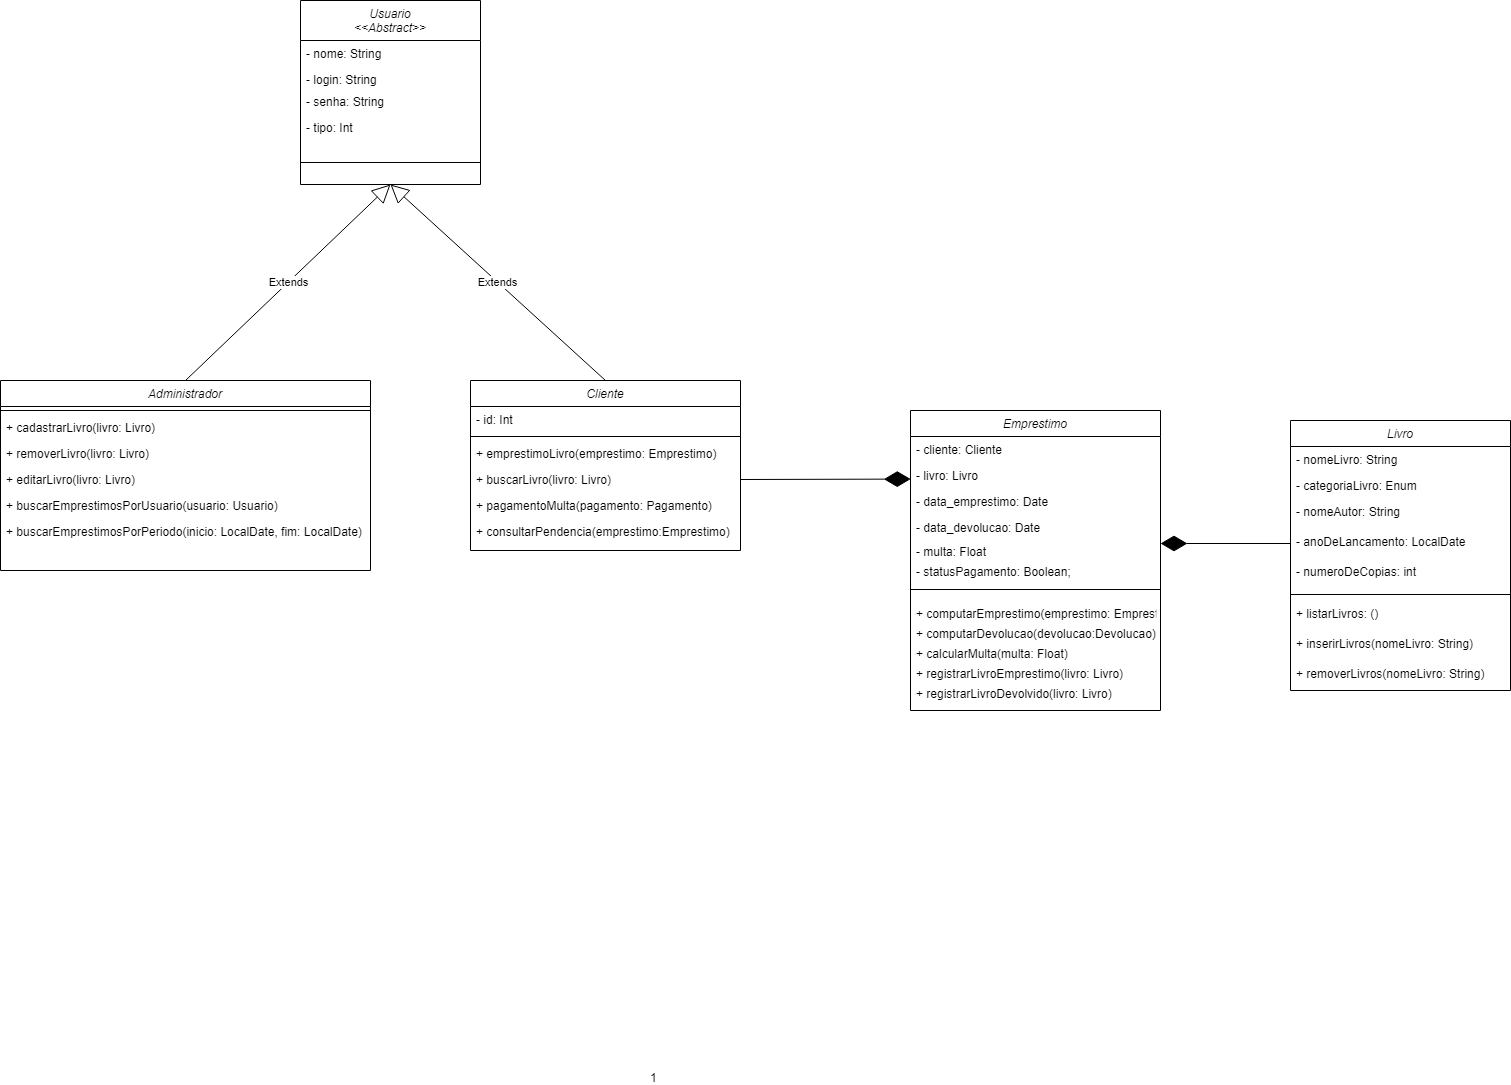

The diagram above was exported from draw.io. Its source (the exported page's mxGraphModel, read from the mxfile embedded in the PNG):
<mxGraphModel dx="1318" dy="1722" grid="1" gridSize="10" guides="1" tooltips="1" connect="1" arrows="1" fold="1" page="1" pageScale="1" pageWidth="827" pageHeight="1169" math="0" shadow="0">
  <root>
    <mxCell id="WIyWlLk6GJQsqaUBKTNV-0" />
    <mxCell id="WIyWlLk6GJQsqaUBKTNV-1" parent="WIyWlLk6GJQsqaUBKTNV-0" />
    <mxCell id="luplkONrpoE0n500X7sk-0" value="Usuario&#10;&lt;&lt;Abstract&gt;&gt;" style="swimlane;fontStyle=2;align=center;verticalAlign=top;childLayout=stackLayout;horizontal=1;startSize=40;horizontalStack=0;resizeParent=1;resizeLast=0;collapsible=1;marginBottom=0;rounded=0;shadow=0;strokeWidth=1;" parent="WIyWlLk6GJQsqaUBKTNV-1" vertex="1">
      <mxGeometry x="390" y="-370" width="180" height="184" as="geometry">
        <mxRectangle x="230" y="140" width="160" height="26" as="alternateBounds" />
      </mxGeometry>
    </mxCell>
    <mxCell id="luplkONrpoE0n500X7sk-1" value="- nome: String" style="text;align=left;verticalAlign=top;spacingLeft=4;spacingRight=4;overflow=hidden;rotatable=0;points=[[0,0.5],[1,0.5]];portConstraint=eastwest;" parent="luplkONrpoE0n500X7sk-0" vertex="1">
      <mxGeometry y="40" width="180" height="26" as="geometry" />
    </mxCell>
    <mxCell id="luplkONrpoE0n500X7sk-2" value="- login: String" style="text;align=left;verticalAlign=top;spacingLeft=4;spacingRight=4;overflow=hidden;rotatable=0;points=[[0,0.5],[1,0.5]];portConstraint=eastwest;rounded=0;shadow=0;html=0;" parent="luplkONrpoE0n500X7sk-0" vertex="1">
      <mxGeometry y="66" width="180" height="22" as="geometry" />
    </mxCell>
    <mxCell id="luplkONrpoE0n500X7sk-11" value="- senha: String" style="text;align=left;verticalAlign=top;spacingLeft=4;spacingRight=4;overflow=hidden;rotatable=0;points=[[0,0.5],[1,0.5]];portConstraint=eastwest;" parent="luplkONrpoE0n500X7sk-0" vertex="1">
      <mxGeometry y="88" width="180" height="26" as="geometry" />
    </mxCell>
    <mxCell id="luplkONrpoE0n500X7sk-176" value="- tipo: Int" style="text;align=left;verticalAlign=top;spacingLeft=4;spacingRight=4;overflow=hidden;rotatable=0;points=[[0,0.5],[1,0.5]];portConstraint=eastwest;" parent="luplkONrpoE0n500X7sk-0" vertex="1">
      <mxGeometry y="114" width="180" height="26" as="geometry" />
    </mxCell>
    <mxCell id="luplkONrpoE0n500X7sk-4" value="" style="line;html=1;strokeWidth=1;align=left;verticalAlign=middle;spacingTop=-1;spacingLeft=3;spacingRight=3;rotatable=0;labelPosition=right;points=[];portConstraint=eastwest;" parent="luplkONrpoE0n500X7sk-0" vertex="1">
      <mxGeometry y="140" width="180" height="44" as="geometry" />
    </mxCell>
    <mxCell id="luplkONrpoE0n500X7sk-13" value="Cliente" style="swimlane;fontStyle=2;align=center;verticalAlign=top;childLayout=stackLayout;horizontal=1;startSize=26;horizontalStack=0;resizeParent=1;resizeLast=0;collapsible=1;marginBottom=0;rounded=0;shadow=0;strokeWidth=1;" parent="WIyWlLk6GJQsqaUBKTNV-1" vertex="1">
      <mxGeometry x="560" y="10" width="270" height="170" as="geometry">
        <mxRectangle x="560" y="10" width="160" height="26" as="alternateBounds" />
      </mxGeometry>
    </mxCell>
    <mxCell id="luplkONrpoE0n500X7sk-177" value="- id: Int" style="text;align=left;verticalAlign=top;spacingLeft=4;spacingRight=4;overflow=hidden;rotatable=0;points=[[0,0.5],[1,0.5]];portConstraint=eastwest;" parent="luplkONrpoE0n500X7sk-13" vertex="1">
      <mxGeometry y="26" width="270" height="26" as="geometry" />
    </mxCell>
    <mxCell id="luplkONrpoE0n500X7sk-17" value="" style="line;html=1;strokeWidth=1;align=left;verticalAlign=middle;spacingTop=-1;spacingLeft=3;spacingRight=3;rotatable=0;labelPosition=right;points=[];portConstraint=eastwest;" parent="luplkONrpoE0n500X7sk-13" vertex="1">
      <mxGeometry y="52" width="270" height="8" as="geometry" />
    </mxCell>
    <mxCell id="luplkONrpoE0n500X7sk-18" value="+ emprestimoLivro(emprestimo: Emprestimo)" style="text;align=left;verticalAlign=top;spacingLeft=4;spacingRight=4;overflow=hidden;rotatable=0;points=[[0,0.5],[1,0.5]];portConstraint=eastwest;" parent="luplkONrpoE0n500X7sk-13" vertex="1">
      <mxGeometry y="60" width="270" height="26" as="geometry" />
    </mxCell>
    <mxCell id="luplkONrpoE0n500X7sk-128" value="+ buscarLivro(livro: Livro)" style="text;align=left;verticalAlign=top;spacingLeft=4;spacingRight=4;overflow=hidden;rotatable=0;points=[[0,0.5],[1,0.5]];portConstraint=eastwest;" parent="luplkONrpoE0n500X7sk-13" vertex="1">
      <mxGeometry y="86" width="270" height="26" as="geometry" />
    </mxCell>
    <mxCell id="luplkONrpoE0n500X7sk-129" value="+ pagamentoMulta(pagamento: Pagamento)" style="text;align=left;verticalAlign=top;spacingLeft=4;spacingRight=4;overflow=hidden;rotatable=0;points=[[0,0.5],[1,0.5]];portConstraint=eastwest;" parent="luplkONrpoE0n500X7sk-13" vertex="1">
      <mxGeometry y="112" width="270" height="26" as="geometry" />
    </mxCell>
    <mxCell id="luplkONrpoE0n500X7sk-130" value="+ consultarPendencia(emprestimo:Emprestimo)" style="text;align=left;verticalAlign=top;spacingLeft=4;spacingRight=4;overflow=hidden;rotatable=0;points=[[0,0.5],[1,0.5]];portConstraint=eastwest;" parent="luplkONrpoE0n500X7sk-13" vertex="1">
      <mxGeometry y="138" width="270" height="26" as="geometry" />
    </mxCell>
    <mxCell id="luplkONrpoE0n500X7sk-20" value="Administrador" style="swimlane;fontStyle=2;align=center;verticalAlign=top;childLayout=stackLayout;horizontal=1;startSize=26;horizontalStack=0;resizeParent=1;resizeLast=0;collapsible=1;marginBottom=0;rounded=0;shadow=0;strokeWidth=1;" parent="WIyWlLk6GJQsqaUBKTNV-1" vertex="1">
      <mxGeometry x="90" y="10" width="370" height="190" as="geometry">
        <mxRectangle x="230" y="140" width="160" height="26" as="alternateBounds" />
      </mxGeometry>
    </mxCell>
    <mxCell id="luplkONrpoE0n500X7sk-24" value="" style="line;html=1;strokeWidth=1;align=left;verticalAlign=middle;spacingTop=-1;spacingLeft=3;spacingRight=3;rotatable=0;labelPosition=right;points=[];portConstraint=eastwest;" parent="luplkONrpoE0n500X7sk-20" vertex="1">
      <mxGeometry y="26" width="370" height="8" as="geometry" />
    </mxCell>
    <mxCell id="luplkONrpoE0n500X7sk-25" value="+ cadastrarLivro(livro: Livro)" style="text;align=left;verticalAlign=top;spacingLeft=4;spacingRight=4;overflow=hidden;rotatable=0;points=[[0,0.5],[1,0.5]];portConstraint=eastwest;" parent="luplkONrpoE0n500X7sk-20" vertex="1">
      <mxGeometry y="34" width="370" height="26" as="geometry" />
    </mxCell>
    <mxCell id="luplkONrpoE0n500X7sk-131" value="+ removerLivro(livro: Livro)" style="text;align=left;verticalAlign=top;spacingLeft=4;spacingRight=4;overflow=hidden;rotatable=0;points=[[0,0.5],[1,0.5]];portConstraint=eastwest;" parent="luplkONrpoE0n500X7sk-20" vertex="1">
      <mxGeometry y="60" width="370" height="26" as="geometry" />
    </mxCell>
    <mxCell id="luplkONrpoE0n500X7sk-132" value="+ editarLivro(livro: Livro)" style="text;align=left;verticalAlign=top;spacingLeft=4;spacingRight=4;overflow=hidden;rotatable=0;points=[[0,0.5],[1,0.5]];portConstraint=eastwest;" parent="luplkONrpoE0n500X7sk-20" vertex="1">
      <mxGeometry y="86" width="370" height="26" as="geometry" />
    </mxCell>
    <mxCell id="luplkONrpoE0n500X7sk-180" value="+ buscarEmprestimosPorUsuario(usuario: Usuario)" style="text;align=left;verticalAlign=top;spacingLeft=4;spacingRight=4;overflow=hidden;rotatable=0;points=[[0,0.5],[1,0.5]];portConstraint=eastwest;" parent="luplkONrpoE0n500X7sk-20" vertex="1">
      <mxGeometry y="112" width="370" height="26" as="geometry" />
    </mxCell>
    <mxCell id="luplkONrpoE0n500X7sk-181" value="+ buscarEmprestimosPorPeriodo(inicio: LocalDate, fim: LocalDate)" style="text;align=left;verticalAlign=top;spacingLeft=4;spacingRight=4;overflow=hidden;rotatable=0;points=[[0,0.5],[1,0.5]];portConstraint=eastwest;" parent="luplkONrpoE0n500X7sk-20" vertex="1">
      <mxGeometry y="138" width="370" height="26" as="geometry" />
    </mxCell>
    <mxCell id="luplkONrpoE0n500X7sk-34" value="Emprestimo" style="swimlane;fontStyle=2;align=center;verticalAlign=top;childLayout=stackLayout;horizontal=1;startSize=26;horizontalStack=0;resizeParent=1;resizeLast=0;collapsible=1;marginBottom=0;rounded=0;shadow=0;strokeWidth=1;" parent="WIyWlLk6GJQsqaUBKTNV-1" vertex="1">
      <mxGeometry x="1000" y="40" width="250" height="300" as="geometry">
        <mxRectangle x="230" y="140" width="160" height="26" as="alternateBounds" />
      </mxGeometry>
    </mxCell>
    <mxCell id="luplkONrpoE0n500X7sk-119" value="- cliente: Cliente" style="text;align=left;verticalAlign=top;spacingLeft=4;spacingRight=4;overflow=hidden;rotatable=0;points=[[0,0.5],[1,0.5]];portConstraint=eastwest;" parent="luplkONrpoE0n500X7sk-34" vertex="1">
      <mxGeometry y="26" width="250" height="26" as="geometry" />
    </mxCell>
    <mxCell id="luplkONrpoE0n500X7sk-36" value="- livro: Livro" style="text;align=left;verticalAlign=top;spacingLeft=4;spacingRight=4;overflow=hidden;rotatable=0;points=[[0,0.5],[1,0.5]];portConstraint=eastwest;rounded=0;shadow=0;html=0;" parent="luplkONrpoE0n500X7sk-34" vertex="1">
      <mxGeometry y="52" width="250" height="26" as="geometry" />
    </mxCell>
    <mxCell id="luplkONrpoE0n500X7sk-37" value="- data_emprestimo: Date" style="text;align=left;verticalAlign=top;spacingLeft=4;spacingRight=4;overflow=hidden;rotatable=0;points=[[0,0.5],[1,0.5]];portConstraint=eastwest;rounded=0;shadow=0;html=0;" parent="luplkONrpoE0n500X7sk-34" vertex="1">
      <mxGeometry y="78" width="250" height="26" as="geometry" />
    </mxCell>
    <mxCell id="luplkONrpoE0n500X7sk-171" value="- data_devolucao: Date" style="text;align=left;verticalAlign=top;spacingLeft=4;spacingRight=4;overflow=hidden;rotatable=0;points=[[0,0.5],[1,0.5]];portConstraint=eastwest;" parent="luplkONrpoE0n500X7sk-34" vertex="1">
      <mxGeometry y="104" width="250" height="24" as="geometry" />
    </mxCell>
    <mxCell id="luplkONrpoE0n500X7sk-172" value="- multa: Float" style="text;align=left;verticalAlign=top;spacingLeft=4;spacingRight=4;overflow=hidden;rotatable=0;points=[[0,0.5],[1,0.5]];portConstraint=eastwest;" parent="luplkONrpoE0n500X7sk-34" vertex="1">
      <mxGeometry y="128" width="250" height="20" as="geometry" />
    </mxCell>
    <mxCell id="luplkONrpoE0n500X7sk-193" value="- statusPagamento: Boolean;" style="text;align=left;verticalAlign=top;spacingLeft=4;spacingRight=4;overflow=hidden;rotatable=0;points=[[0,0.5],[1,0.5]];portConstraint=eastwest;" parent="luplkONrpoE0n500X7sk-34" vertex="1">
      <mxGeometry y="148" width="250" height="20" as="geometry" />
    </mxCell>
    <mxCell id="luplkONrpoE0n500X7sk-38" value="" style="line;html=1;strokeWidth=1;align=left;verticalAlign=middle;spacingTop=-1;spacingLeft=3;spacingRight=3;rotatable=0;labelPosition=right;points=[];portConstraint=eastwest;" parent="luplkONrpoE0n500X7sk-34" vertex="1">
      <mxGeometry y="168" width="250" height="22" as="geometry" />
    </mxCell>
    <mxCell id="luplkONrpoE0n500X7sk-39" value="+ computarEmprestimo(emprestimo: Emprestimo)" style="text;align=left;verticalAlign=top;spacingLeft=4;spacingRight=4;overflow=hidden;rotatable=0;points=[[0,0.5],[1,0.5]];portConstraint=eastwest;" parent="luplkONrpoE0n500X7sk-34" vertex="1">
      <mxGeometry y="190" width="250" height="20" as="geometry" />
    </mxCell>
    <mxCell id="luplkONrpoE0n500X7sk-77" value="+ computarDevolucao(devolucao:Devolucao)" style="text;align=left;verticalAlign=top;spacingLeft=4;spacingRight=4;overflow=hidden;rotatable=0;points=[[0,0.5],[1,0.5]];portConstraint=eastwest;" parent="luplkONrpoE0n500X7sk-34" vertex="1">
      <mxGeometry y="210" width="250" height="20" as="geometry" />
    </mxCell>
    <mxCell id="luplkONrpoE0n500X7sk-168" value="+ calcularMulta(multa: Float)" style="text;align=left;verticalAlign=top;spacingLeft=4;spacingRight=4;overflow=hidden;rotatable=0;points=[[0,0.5],[1,0.5]];portConstraint=eastwest;" parent="luplkONrpoE0n500X7sk-34" vertex="1">
      <mxGeometry y="230" width="250" height="20" as="geometry" />
    </mxCell>
    <mxCell id="luplkONrpoE0n500X7sk-169" value="+ registrarLivroEmprestimo(livro: Livro)" style="text;align=left;verticalAlign=top;spacingLeft=4;spacingRight=4;overflow=hidden;rotatable=0;points=[[0,0.5],[1,0.5]];portConstraint=eastwest;" parent="luplkONrpoE0n500X7sk-34" vertex="1">
      <mxGeometry y="250" width="250" height="20" as="geometry" />
    </mxCell>
    <mxCell id="luplkONrpoE0n500X7sk-170" value="+ registrarLivroDevolvido(livro: Livro)" style="text;align=left;verticalAlign=top;spacingLeft=4;spacingRight=4;overflow=hidden;rotatable=0;points=[[0,0.5],[1,0.5]];portConstraint=eastwest;" parent="luplkONrpoE0n500X7sk-34" vertex="1">
      <mxGeometry y="270" width="250" height="20" as="geometry" />
    </mxCell>
    <mxCell id="luplkONrpoE0n500X7sk-44" value="Livro" style="swimlane;fontStyle=2;align=center;verticalAlign=top;childLayout=stackLayout;horizontal=1;startSize=26;horizontalStack=0;resizeParent=1;resizeLast=0;collapsible=1;marginBottom=0;rounded=0;shadow=0;strokeWidth=1;" parent="WIyWlLk6GJQsqaUBKTNV-1" vertex="1">
      <mxGeometry x="1380" y="50" width="220" height="270" as="geometry">
        <mxRectangle x="230" y="140" width="160" height="26" as="alternateBounds" />
      </mxGeometry>
    </mxCell>
    <mxCell id="luplkONrpoE0n500X7sk-45" value="- nomeLivro: String" style="text;align=left;verticalAlign=top;spacingLeft=4;spacingRight=4;overflow=hidden;rotatable=0;points=[[0,0.5],[1,0.5]];portConstraint=eastwest;" parent="luplkONrpoE0n500X7sk-44" vertex="1">
      <mxGeometry y="26" width="220" height="26" as="geometry" />
    </mxCell>
    <mxCell id="luplkONrpoE0n500X7sk-46" value="- categoriaLivro: Enum" style="text;align=left;verticalAlign=top;spacingLeft=4;spacingRight=4;overflow=hidden;rotatable=0;points=[[0,0.5],[1,0.5]];portConstraint=eastwest;rounded=0;shadow=0;html=0;" parent="luplkONrpoE0n500X7sk-44" vertex="1">
      <mxGeometry y="52" width="220" height="26" as="geometry" />
    </mxCell>
    <mxCell id="luplkONrpoE0n500X7sk-190" value="- nomeAutor: String" style="text;align=left;verticalAlign=top;spacingLeft=4;spacingRight=4;overflow=hidden;rotatable=0;points=[[0,0.5],[1,0.5]];portConstraint=eastwest;" parent="luplkONrpoE0n500X7sk-44" vertex="1">
      <mxGeometry y="78" width="220" height="30" as="geometry" />
    </mxCell>
    <mxCell id="luplkONrpoE0n500X7sk-191" value="- anoDeLancamento: LocalDate" style="text;align=left;verticalAlign=top;spacingLeft=4;spacingRight=4;overflow=hidden;rotatable=0;points=[[0,0.5],[1,0.5]];portConstraint=eastwest;" parent="luplkONrpoE0n500X7sk-44" vertex="1">
      <mxGeometry y="108" width="220" height="30" as="geometry" />
    </mxCell>
    <mxCell id="luplkONrpoE0n500X7sk-192" value="- numeroDeCopias: int" style="text;align=left;verticalAlign=top;spacingLeft=4;spacingRight=4;overflow=hidden;rotatable=0;points=[[0,0.5],[1,0.5]];portConstraint=eastwest;" parent="luplkONrpoE0n500X7sk-44" vertex="1">
      <mxGeometry y="138" width="220" height="30" as="geometry" />
    </mxCell>
    <mxCell id="luplkONrpoE0n500X7sk-50" value="" style="line;html=1;strokeWidth=1;align=left;verticalAlign=middle;spacingTop=-1;spacingLeft=3;spacingRight=3;rotatable=0;labelPosition=right;points=[];portConstraint=eastwest;" parent="luplkONrpoE0n500X7sk-44" vertex="1">
      <mxGeometry y="168" width="220" height="12" as="geometry" />
    </mxCell>
    <mxCell id="luplkONrpoE0n500X7sk-51" value="+ listarLivros: ()&#10;" style="text;align=left;verticalAlign=top;spacingLeft=4;spacingRight=4;overflow=hidden;rotatable=0;points=[[0,0.5],[1,0.5]];portConstraint=eastwest;" parent="luplkONrpoE0n500X7sk-44" vertex="1">
      <mxGeometry y="180" width="220" height="30" as="geometry" />
    </mxCell>
    <mxCell id="luplkONrpoE0n500X7sk-125" value="+ inserirLivros(nomeLivro: String)" style="text;align=left;verticalAlign=top;spacingLeft=4;spacingRight=4;overflow=hidden;rotatable=0;points=[[0,0.5],[1,0.5]];portConstraint=eastwest;" parent="luplkONrpoE0n500X7sk-44" vertex="1">
      <mxGeometry y="210" width="220" height="30" as="geometry" />
    </mxCell>
    <mxCell id="luplkONrpoE0n500X7sk-127" value="+ removerLivros(nomeLivro: String)" style="text;align=left;verticalAlign=top;spacingLeft=4;spacingRight=4;overflow=hidden;rotatable=0;points=[[0,0.5],[1,0.5]];portConstraint=eastwest;" parent="luplkONrpoE0n500X7sk-44" vertex="1">
      <mxGeometry y="240" width="220" height="30" as="geometry" />
    </mxCell>
    <mxCell id="luplkONrpoE0n500X7sk-75" value="&lt;font style=&quot;font-size: 12px;&quot;&gt;1&lt;/font&gt;" style="edgeLabel;resizable=0;html=1;align=left;verticalAlign=bottom;" parent="WIyWlLk6GJQsqaUBKTNV-1" connectable="0" vertex="1">
      <mxGeometry x="380" y="380" as="geometry">
        <mxPoint x="358" y="336" as="offset" />
      </mxGeometry>
    </mxCell>
    <mxCell id="luplkONrpoE0n500X7sk-173" value="" style="endArrow=diamondThin;endFill=1;endSize=24;html=1;rounded=0;exitX=1;exitY=0.5;exitDx=0;exitDy=0;entryX=0.001;entryY=-0.362;entryDx=0;entryDy=0;spacingLeft=-11;jumpSize=6;entryPerimeter=0;" parent="WIyWlLk6GJQsqaUBKTNV-1" source="luplkONrpoE0n500X7sk-128" target="luplkONrpoE0n500X7sk-37" edge="1">
      <mxGeometry width="160" relative="1" as="geometry">
        <mxPoint x="520" y="90" as="sourcePoint" />
        <mxPoint x="970" y="110" as="targetPoint" />
      </mxGeometry>
    </mxCell>
    <mxCell id="luplkONrpoE0n500X7sk-175" value="" style="endArrow=diamondThin;endFill=1;endSize=24;html=1;rounded=0;exitX=0;exitY=0.5;exitDx=0;exitDy=0;" parent="WIyWlLk6GJQsqaUBKTNV-1" source="luplkONrpoE0n500X7sk-191" edge="1">
      <mxGeometry width="160" relative="1" as="geometry">
        <mxPoint x="1350" y="200" as="sourcePoint" />
        <mxPoint x="1250" y="173" as="targetPoint" />
      </mxGeometry>
    </mxCell>
    <mxCell id="luplkONrpoE0n500X7sk-178" value="Extends" style="endArrow=block;endSize=16;endFill=0;html=1;rounded=0;exitX=0.5;exitY=0;exitDx=0;exitDy=0;entryX=0.5;entryY=1;entryDx=0;entryDy=0;" parent="WIyWlLk6GJQsqaUBKTNV-1" source="luplkONrpoE0n500X7sk-20" target="luplkONrpoE0n500X7sk-0" edge="1">
      <mxGeometry width="160" relative="1" as="geometry">
        <mxPoint x="430" y="-20" as="sourcePoint" />
        <mxPoint x="390" y="-80" as="targetPoint" />
      </mxGeometry>
    </mxCell>
    <mxCell id="luplkONrpoE0n500X7sk-179" value="Extends" style="endArrow=block;endSize=16;endFill=0;html=1;rounded=0;exitX=0.5;exitY=0;exitDx=0;exitDy=0;entryX=0.5;entryY=1;entryDx=0;entryDy=0;" parent="WIyWlLk6GJQsqaUBKTNV-1" source="luplkONrpoE0n500X7sk-13" target="luplkONrpoE0n500X7sk-0" edge="1">
      <mxGeometry width="160" relative="1" as="geometry">
        <mxPoint x="610" y="-10" as="sourcePoint" />
        <mxPoint x="570" y="-80" as="targetPoint" />
      </mxGeometry>
    </mxCell>
  </root>
</mxGraphModel>